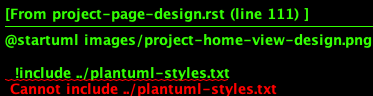

The diagram above was rendered by PlantUML. Its source (embedded in the PNG):
@startuml images/project-home-view-design.png

  !include ../plantuml-styles.txt
  
  package metacatui {
    class ProjectHomeView {
    }
    class ProjectFiltersView {
    }
    class SearchResultsView {
    }
    class MapView {
    }
    class MarkdownView {
    }
    class ProjectMembersView {
    }
    class ProjectLogosView {
    }
  }
  
  ProjectHomeView --o ProjectFiltersView : contains
  ProjectHomeView --o SearchResultsView : contains
  ProjectHomeView --o MapView : contains
  ProjectHomeView --o MarkdownView : contains
  ProjectHomeView --o ProjectMembersView : contains
  ProjectHomeView --o ProjectLogosView : contains
@enduml